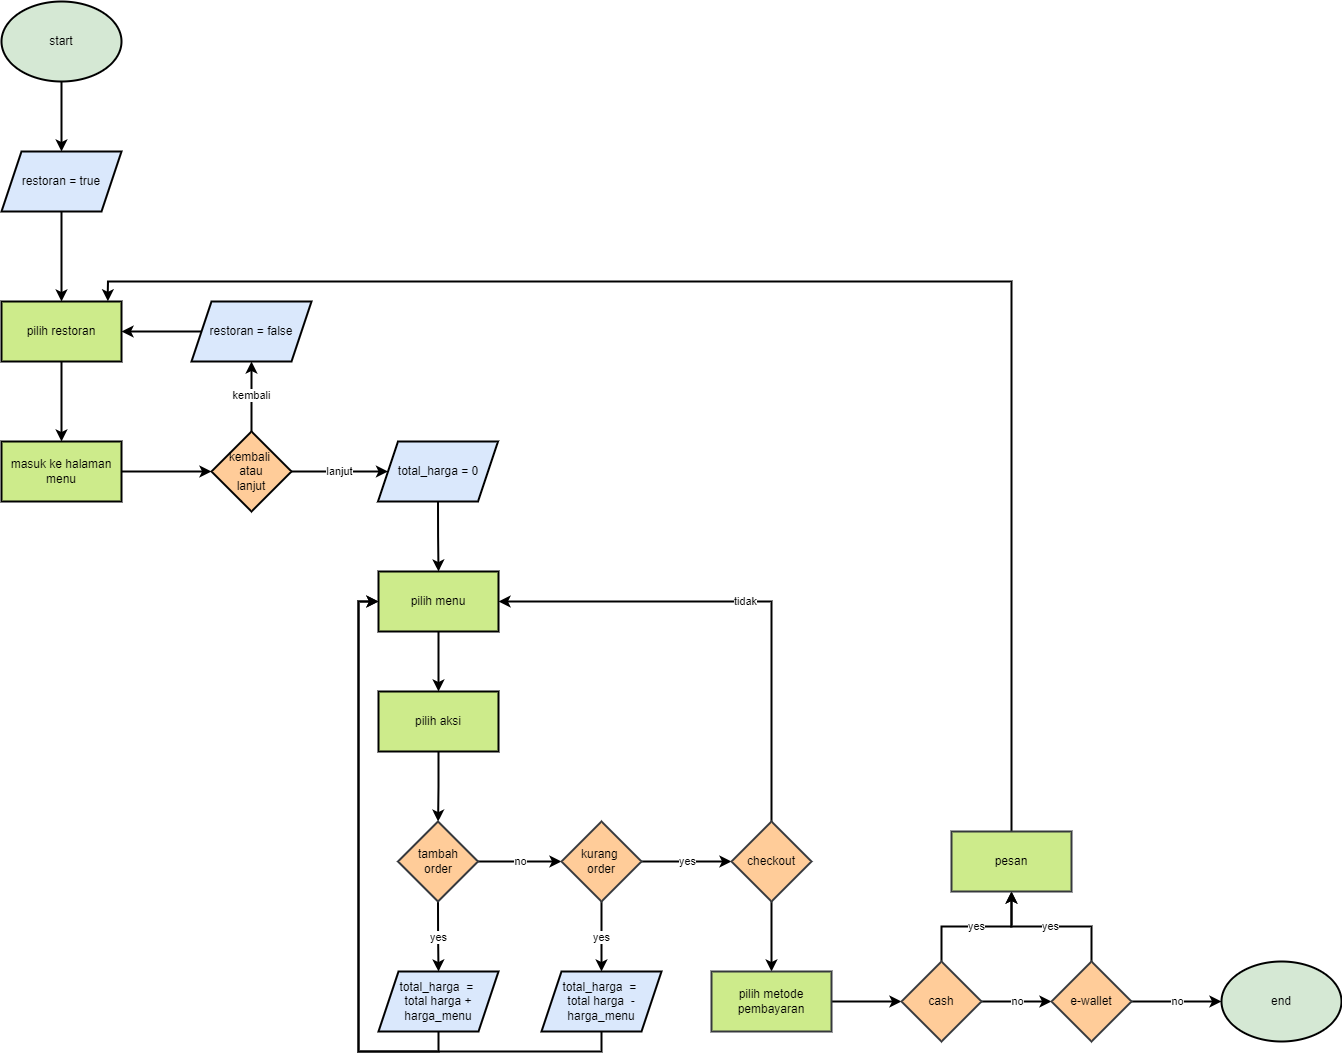

The diagram above was exported from draw.io. Its source (the exported page's mxGraphModel, read from the mxfile embedded in the PNG):
<mxGraphModel dx="2903" dy="1078" grid="1" gridSize="10" guides="1" tooltips="1" connect="1" arrows="1" fold="1" page="1" pageScale="1" pageWidth="827" pageHeight="1169" math="0" shadow="0">
  <root>
    <mxCell id="0" />
    <mxCell id="1" parent="0" />
    <mxCell id="dZz9-4rkPCfBOoaZC2VE-1" style="edgeStyle=orthogonalEdgeStyle;rounded=0;orthogonalLoop=1;jettySize=auto;html=1;exitX=0.5;exitY=1;exitDx=0;exitDy=0;entryX=0.5;entryY=0;entryDx=0;entryDy=0;strokeColor=#000000;strokeWidth=2;" edge="1" parent="1" source="dZz9-4rkPCfBOoaZC2VE-2" target="dZz9-4rkPCfBOoaZC2VE-4">
      <mxGeometry relative="1" as="geometry" />
    </mxCell>
    <mxCell id="dZz9-4rkPCfBOoaZC2VE-2" value="start" style="ellipse;whiteSpace=wrap;html=1;fillColor=#d5e8d4;strokeColor=#000000;strokeWidth=2;" vertex="1" parent="1">
      <mxGeometry x="-790" y="30" width="120" height="80" as="geometry" />
    </mxCell>
    <mxCell id="dZz9-4rkPCfBOoaZC2VE-3" style="edgeStyle=orthogonalEdgeStyle;rounded=0;orthogonalLoop=1;jettySize=auto;html=1;exitX=0.5;exitY=1;exitDx=0;exitDy=0;entryX=0.5;entryY=0;entryDx=0;entryDy=0;strokeColor=#000000;strokeWidth=2;" edge="1" parent="1" source="dZz9-4rkPCfBOoaZC2VE-4" target="dZz9-4rkPCfBOoaZC2VE-6">
      <mxGeometry relative="1" as="geometry" />
    </mxCell>
    <mxCell id="dZz9-4rkPCfBOoaZC2VE-4" value="restoran = true" style="shape=parallelogram;perimeter=parallelogramPerimeter;whiteSpace=wrap;html=1;fixedSize=1;strokeColor=#000000;strokeWidth=2;fillColor=#dae8fc;" vertex="1" parent="1">
      <mxGeometry x="-790" y="180" width="120" height="60" as="geometry" />
    </mxCell>
    <mxCell id="dZz9-4rkPCfBOoaZC2VE-5" style="edgeStyle=orthogonalEdgeStyle;rounded=0;orthogonalLoop=1;jettySize=auto;html=1;exitX=0.5;exitY=1;exitDx=0;exitDy=0;strokeColor=#000000;strokeWidth=2;" edge="1" parent="1" source="dZz9-4rkPCfBOoaZC2VE-6" target="dZz9-4rkPCfBOoaZC2VE-13">
      <mxGeometry relative="1" as="geometry" />
    </mxCell>
    <mxCell id="dZz9-4rkPCfBOoaZC2VE-6" value="pilih restoran" style="rounded=0;whiteSpace=wrap;html=1;strokeColor=#000000;strokeWidth=2;fillColor=#cdeb8b;" vertex="1" parent="1">
      <mxGeometry x="-790" y="330" width="120" height="60" as="geometry" />
    </mxCell>
    <mxCell id="dZz9-4rkPCfBOoaZC2VE-7" value="kembali" style="edgeStyle=orthogonalEdgeStyle;rounded=0;orthogonalLoop=1;jettySize=auto;html=1;exitX=0.5;exitY=0;exitDx=0;exitDy=0;entryX=0.5;entryY=1;entryDx=0;entryDy=0;strokeColor=#000000;strokeWidth=2;" edge="1" parent="1" source="dZz9-4rkPCfBOoaZC2VE-9" target="dZz9-4rkPCfBOoaZC2VE-11">
      <mxGeometry relative="1" as="geometry" />
    </mxCell>
    <mxCell id="dZz9-4rkPCfBOoaZC2VE-8" value="lanjut" style="edgeStyle=orthogonalEdgeStyle;rounded=0;orthogonalLoop=1;jettySize=auto;html=1;exitX=1;exitY=0.5;exitDx=0;exitDy=0;strokeColor=#000000;strokeWidth=2;" edge="1" parent="1" source="dZz9-4rkPCfBOoaZC2VE-9" target="dZz9-4rkPCfBOoaZC2VE-15">
      <mxGeometry relative="1" as="geometry" />
    </mxCell>
    <mxCell id="dZz9-4rkPCfBOoaZC2VE-9" value="kembali&amp;nbsp;&lt;br&gt;atau&lt;br&gt;lanjut" style="rhombus;whiteSpace=wrap;html=1;strokeColor=#000000;strokeWidth=2;fillColor=#ffcc99;" vertex="1" parent="1">
      <mxGeometry x="-580" y="460" width="80" height="80" as="geometry" />
    </mxCell>
    <mxCell id="dZz9-4rkPCfBOoaZC2VE-10" style="edgeStyle=orthogonalEdgeStyle;rounded=0;orthogonalLoop=1;jettySize=auto;html=1;exitX=0;exitY=0.5;exitDx=0;exitDy=0;entryX=1;entryY=0.5;entryDx=0;entryDy=0;strokeColor=#000000;strokeWidth=2;" edge="1" parent="1" source="dZz9-4rkPCfBOoaZC2VE-11" target="dZz9-4rkPCfBOoaZC2VE-6">
      <mxGeometry relative="1" as="geometry" />
    </mxCell>
    <mxCell id="dZz9-4rkPCfBOoaZC2VE-11" value="restoran = false" style="shape=parallelogram;perimeter=parallelogramPerimeter;whiteSpace=wrap;html=1;fixedSize=1;strokeColor=default;strokeWidth=2;fillColor=#dae8fc;" vertex="1" parent="1">
      <mxGeometry x="-600" y="330" width="120" height="60" as="geometry" />
    </mxCell>
    <mxCell id="dZz9-4rkPCfBOoaZC2VE-12" style="edgeStyle=orthogonalEdgeStyle;rounded=0;orthogonalLoop=1;jettySize=auto;html=1;exitX=1;exitY=0.5;exitDx=0;exitDy=0;entryX=0;entryY=0.5;entryDx=0;entryDy=0;strokeColor=#000000;strokeWidth=2;" edge="1" parent="1" source="dZz9-4rkPCfBOoaZC2VE-13" target="dZz9-4rkPCfBOoaZC2VE-9">
      <mxGeometry relative="1" as="geometry" />
    </mxCell>
    <mxCell id="dZz9-4rkPCfBOoaZC2VE-13" value="masuk ke halaman menu" style="rounded=0;whiteSpace=wrap;html=1;strokeColor=#000000;strokeWidth=2;fillColor=#cdeb8b;" vertex="1" parent="1">
      <mxGeometry x="-790" y="470" width="120" height="60" as="geometry" />
    </mxCell>
    <mxCell id="dZz9-4rkPCfBOoaZC2VE-14" style="edgeStyle=orthogonalEdgeStyle;rounded=0;orthogonalLoop=1;jettySize=auto;html=1;exitX=0.5;exitY=1;exitDx=0;exitDy=0;strokeColor=#000000;strokeWidth=2;" edge="1" parent="1" source="dZz9-4rkPCfBOoaZC2VE-15" target="dZz9-4rkPCfBOoaZC2VE-17">
      <mxGeometry relative="1" as="geometry" />
    </mxCell>
    <mxCell id="dZz9-4rkPCfBOoaZC2VE-15" value="total_harga = 0" style="shape=parallelogram;perimeter=parallelogramPerimeter;whiteSpace=wrap;html=1;fixedSize=1;strokeColor=#000000;strokeWidth=2;fillColor=#dae8fc;" vertex="1" parent="1">
      <mxGeometry x="-413.5" y="470" width="120" height="60" as="geometry" />
    </mxCell>
    <mxCell id="dZz9-4rkPCfBOoaZC2VE-16" style="edgeStyle=orthogonalEdgeStyle;rounded=0;orthogonalLoop=1;jettySize=auto;html=1;exitX=0.5;exitY=1;exitDx=0;exitDy=0;entryX=0.5;entryY=0;entryDx=0;entryDy=0;strokeColor=#000000;strokeWidth=2;" edge="1" parent="1" source="dZz9-4rkPCfBOoaZC2VE-17" target="dZz9-4rkPCfBOoaZC2VE-19">
      <mxGeometry relative="1" as="geometry" />
    </mxCell>
    <mxCell id="dZz9-4rkPCfBOoaZC2VE-17" value="pilih menu" style="rounded=0;whiteSpace=wrap;html=1;strokeColor=#000000;strokeWidth=2;fillColor=#cdeb8b;" vertex="1" parent="1">
      <mxGeometry x="-413" y="600" width="120" height="60" as="geometry" />
    </mxCell>
    <mxCell id="dZz9-4rkPCfBOoaZC2VE-18" style="edgeStyle=orthogonalEdgeStyle;rounded=0;orthogonalLoop=1;jettySize=auto;html=1;exitX=0.5;exitY=1;exitDx=0;exitDy=0;strokeColor=#000000;strokeWidth=2;" edge="1" parent="1" source="dZz9-4rkPCfBOoaZC2VE-19" target="dZz9-4rkPCfBOoaZC2VE-22">
      <mxGeometry relative="1" as="geometry" />
    </mxCell>
    <mxCell id="dZz9-4rkPCfBOoaZC2VE-19" value="pilih aksi" style="rounded=0;whiteSpace=wrap;html=1;strokeColor=#000000;strokeWidth=2;fillColor=#cdeb8b;" vertex="1" parent="1">
      <mxGeometry x="-413" y="720" width="120" height="60" as="geometry" />
    </mxCell>
    <mxCell id="dZz9-4rkPCfBOoaZC2VE-20" value="yes" style="edgeStyle=orthogonalEdgeStyle;rounded=0;orthogonalLoop=1;jettySize=auto;html=1;exitX=0.5;exitY=1;exitDx=0;exitDy=0;strokeColor=#000000;strokeWidth=2;" edge="1" parent="1" source="dZz9-4rkPCfBOoaZC2VE-22" target="dZz9-4rkPCfBOoaZC2VE-30">
      <mxGeometry relative="1" as="geometry" />
    </mxCell>
    <mxCell id="dZz9-4rkPCfBOoaZC2VE-21" value="no" style="edgeStyle=orthogonalEdgeStyle;rounded=0;orthogonalLoop=1;jettySize=auto;html=1;exitX=1;exitY=0.5;exitDx=0;exitDy=0;strokeColor=#000000;strokeWidth=2;" edge="1" parent="1" source="dZz9-4rkPCfBOoaZC2VE-22" target="dZz9-4rkPCfBOoaZC2VE-25">
      <mxGeometry relative="1" as="geometry" />
    </mxCell>
    <mxCell id="dZz9-4rkPCfBOoaZC2VE-22" value="tambah&lt;br&gt;order" style="rhombus;whiteSpace=wrap;html=1;strokeColor=#36393d;strokeWidth=2;fillColor=#ffcc99;" vertex="1" parent="1">
      <mxGeometry x="-393.5" y="850" width="80" height="80" as="geometry" />
    </mxCell>
    <mxCell id="dZz9-4rkPCfBOoaZC2VE-23" value="yes" style="edgeStyle=orthogonalEdgeStyle;rounded=0;orthogonalLoop=1;jettySize=auto;html=1;exitX=1;exitY=0.5;exitDx=0;exitDy=0;entryX=0;entryY=0.5;entryDx=0;entryDy=0;strokeColor=#000000;strokeWidth=2;" edge="1" parent="1" source="dZz9-4rkPCfBOoaZC2VE-25" target="dZz9-4rkPCfBOoaZC2VE-28">
      <mxGeometry relative="1" as="geometry" />
    </mxCell>
    <mxCell id="dZz9-4rkPCfBOoaZC2VE-24" value="yes" style="edgeStyle=orthogonalEdgeStyle;rounded=0;orthogonalLoop=1;jettySize=auto;html=1;exitX=0.5;exitY=1;exitDx=0;exitDy=0;entryX=0.5;entryY=0;entryDx=0;entryDy=0;strokeColor=#000000;strokeWidth=2;" edge="1" parent="1" source="dZz9-4rkPCfBOoaZC2VE-25" target="dZz9-4rkPCfBOoaZC2VE-32">
      <mxGeometry relative="1" as="geometry" />
    </mxCell>
    <mxCell id="dZz9-4rkPCfBOoaZC2VE-25" value="kurang&amp;nbsp;&lt;br&gt;order" style="rhombus;whiteSpace=wrap;html=1;strokeColor=#36393d;strokeWidth=2;fillColor=#ffcc99;" vertex="1" parent="1">
      <mxGeometry x="-230" y="850" width="80" height="80" as="geometry" />
    </mxCell>
    <mxCell id="dZz9-4rkPCfBOoaZC2VE-26" value="tidak" style="edgeStyle=orthogonalEdgeStyle;rounded=0;orthogonalLoop=1;jettySize=auto;html=1;exitX=0.5;exitY=0;exitDx=0;exitDy=0;entryX=1;entryY=0.5;entryDx=0;entryDy=0;strokeColor=#000000;strokeWidth=2;" edge="1" parent="1" source="dZz9-4rkPCfBOoaZC2VE-28" target="dZz9-4rkPCfBOoaZC2VE-17">
      <mxGeometry relative="1" as="geometry" />
    </mxCell>
    <mxCell id="dZz9-4rkPCfBOoaZC2VE-27" style="edgeStyle=orthogonalEdgeStyle;rounded=0;orthogonalLoop=1;jettySize=auto;html=1;exitX=0.5;exitY=1;exitDx=0;exitDy=0;strokeColor=#000000;strokeWidth=2;" edge="1" parent="1" source="dZz9-4rkPCfBOoaZC2VE-28" target="dZz9-4rkPCfBOoaZC2VE-35">
      <mxGeometry relative="1" as="geometry" />
    </mxCell>
    <mxCell id="dZz9-4rkPCfBOoaZC2VE-28" value="checkout" style="rhombus;whiteSpace=wrap;html=1;strokeColor=#36393d;strokeWidth=2;fillColor=#ffcc99;" vertex="1" parent="1">
      <mxGeometry x="-60" y="850" width="80" height="80" as="geometry" />
    </mxCell>
    <mxCell id="dZz9-4rkPCfBOoaZC2VE-29" style="edgeStyle=orthogonalEdgeStyle;rounded=0;orthogonalLoop=1;jettySize=auto;html=1;exitX=0.5;exitY=1;exitDx=0;exitDy=0;entryX=0;entryY=0.5;entryDx=0;entryDy=0;strokeColor=#000000;strokeWidth=2;" edge="1" parent="1" source="dZz9-4rkPCfBOoaZC2VE-30" target="dZz9-4rkPCfBOoaZC2VE-17">
      <mxGeometry relative="1" as="geometry">
        <Array as="points">
          <mxPoint x="-353" y="1080" />
          <mxPoint x="-433" y="1080" />
          <mxPoint x="-433" y="630" />
        </Array>
      </mxGeometry>
    </mxCell>
    <mxCell id="dZz9-4rkPCfBOoaZC2VE-30" value="total_harga&amp;nbsp; =&amp;nbsp;&lt;br&gt;total harga +&lt;br&gt;harga_menu" style="shape=parallelogram;perimeter=parallelogramPerimeter;whiteSpace=wrap;html=1;fixedSize=1;strokeColor=#000000;strokeWidth=2;fillColor=#dae8fc;" vertex="1" parent="1">
      <mxGeometry x="-413" y="1000" width="120" height="60" as="geometry" />
    </mxCell>
    <mxCell id="dZz9-4rkPCfBOoaZC2VE-31" style="edgeStyle=orthogonalEdgeStyle;rounded=0;orthogonalLoop=1;jettySize=auto;html=1;exitX=0.5;exitY=1;exitDx=0;exitDy=0;entryX=0;entryY=0.5;entryDx=0;entryDy=0;strokeColor=#000000;strokeWidth=2;" edge="1" parent="1" source="dZz9-4rkPCfBOoaZC2VE-32" target="dZz9-4rkPCfBOoaZC2VE-17">
      <mxGeometry relative="1" as="geometry" />
    </mxCell>
    <mxCell id="dZz9-4rkPCfBOoaZC2VE-32" value="total_harga&amp;nbsp; =&amp;nbsp;&lt;br&gt;total harga&amp;nbsp; -harga_menu" style="shape=parallelogram;perimeter=parallelogramPerimeter;whiteSpace=wrap;html=1;fixedSize=1;strokeColor=#000000;strokeWidth=2;fillColor=#dae8fc;" vertex="1" parent="1">
      <mxGeometry x="-250" y="1000" width="120" height="60" as="geometry" />
    </mxCell>
    <mxCell id="dZz9-4rkPCfBOoaZC2VE-33" value="end" style="ellipse;whiteSpace=wrap;html=1;fillColor=#d5e8d4;strokeColor=#000000;strokeWidth=2;" vertex="1" parent="1">
      <mxGeometry x="430" y="990" width="120" height="80" as="geometry" />
    </mxCell>
    <mxCell id="dZz9-4rkPCfBOoaZC2VE-34" style="edgeStyle=orthogonalEdgeStyle;rounded=0;orthogonalLoop=1;jettySize=auto;html=1;exitX=1;exitY=0.5;exitDx=0;exitDy=0;entryX=0;entryY=0.5;entryDx=0;entryDy=0;strokeColor=#000000;strokeWidth=2;" edge="1" parent="1" source="dZz9-4rkPCfBOoaZC2VE-35" target="dZz9-4rkPCfBOoaZC2VE-38">
      <mxGeometry relative="1" as="geometry" />
    </mxCell>
    <mxCell id="dZz9-4rkPCfBOoaZC2VE-35" value="pilih metode pembayaran" style="rounded=0;whiteSpace=wrap;html=1;strokeColor=#36393d;strokeWidth=2;fillColor=#cdeb8b;" vertex="1" parent="1">
      <mxGeometry x="-80" y="1000" width="120" height="60" as="geometry" />
    </mxCell>
    <mxCell id="dZz9-4rkPCfBOoaZC2VE-36" value="no" style="edgeStyle=orthogonalEdgeStyle;rounded=0;orthogonalLoop=1;jettySize=auto;html=1;exitX=1;exitY=0.5;exitDx=0;exitDy=0;entryX=0;entryY=0.5;entryDx=0;entryDy=0;strokeColor=#000000;strokeWidth=2;" edge="1" parent="1" source="dZz9-4rkPCfBOoaZC2VE-38" target="dZz9-4rkPCfBOoaZC2VE-41">
      <mxGeometry relative="1" as="geometry" />
    </mxCell>
    <mxCell id="dZz9-4rkPCfBOoaZC2VE-37" value="yes" style="edgeStyle=orthogonalEdgeStyle;rounded=0;orthogonalLoop=1;jettySize=auto;html=1;exitX=0.5;exitY=0;exitDx=0;exitDy=0;entryX=0.5;entryY=1;entryDx=0;entryDy=0;strokeColor=#000000;strokeWidth=2;" edge="1" parent="1" source="dZz9-4rkPCfBOoaZC2VE-38" target="dZz9-4rkPCfBOoaZC2VE-43">
      <mxGeometry relative="1" as="geometry" />
    </mxCell>
    <mxCell id="dZz9-4rkPCfBOoaZC2VE-38" value="cash" style="rhombus;whiteSpace=wrap;html=1;strokeColor=#36393d;strokeWidth=2;fillColor=#ffcc99;" vertex="1" parent="1">
      <mxGeometry x="110" y="990" width="80" height="80" as="geometry" />
    </mxCell>
    <mxCell id="dZz9-4rkPCfBOoaZC2VE-39" value="no" style="edgeStyle=orthogonalEdgeStyle;rounded=0;orthogonalLoop=1;jettySize=auto;html=1;exitX=1;exitY=0.5;exitDx=0;exitDy=0;entryX=0;entryY=0.5;entryDx=0;entryDy=0;strokeColor=#000000;strokeWidth=2;" edge="1" parent="1" source="dZz9-4rkPCfBOoaZC2VE-41" target="dZz9-4rkPCfBOoaZC2VE-33">
      <mxGeometry relative="1" as="geometry" />
    </mxCell>
    <mxCell id="dZz9-4rkPCfBOoaZC2VE-40" value="yes" style="edgeStyle=orthogonalEdgeStyle;rounded=0;orthogonalLoop=1;jettySize=auto;html=1;exitX=0.5;exitY=0;exitDx=0;exitDy=0;entryX=0.5;entryY=1;entryDx=0;entryDy=0;strokeColor=#000000;strokeWidth=2;" edge="1" parent="1" source="dZz9-4rkPCfBOoaZC2VE-41" target="dZz9-4rkPCfBOoaZC2VE-43">
      <mxGeometry relative="1" as="geometry" />
    </mxCell>
    <mxCell id="dZz9-4rkPCfBOoaZC2VE-41" value="e-wallet" style="rhombus;whiteSpace=wrap;html=1;strokeColor=#36393d;strokeWidth=2;fillColor=#ffcc99;" vertex="1" parent="1">
      <mxGeometry x="260" y="990" width="80" height="80" as="geometry" />
    </mxCell>
    <mxCell id="dZz9-4rkPCfBOoaZC2VE-42" style="edgeStyle=orthogonalEdgeStyle;rounded=0;orthogonalLoop=1;jettySize=auto;html=1;exitX=0.5;exitY=0;exitDx=0;exitDy=0;entryX=0.886;entryY=-0.004;entryDx=0;entryDy=0;entryPerimeter=0;strokeColor=#000000;strokeWidth=2;" edge="1" parent="1" source="dZz9-4rkPCfBOoaZC2VE-43" target="dZz9-4rkPCfBOoaZC2VE-6">
      <mxGeometry relative="1" as="geometry" />
    </mxCell>
    <mxCell id="dZz9-4rkPCfBOoaZC2VE-43" value="pesan" style="rounded=0;whiteSpace=wrap;html=1;strokeColor=#36393d;strokeWidth=2;fillColor=#cdeb8b;" vertex="1" parent="1">
      <mxGeometry x="160" y="860" width="120" height="60" as="geometry" />
    </mxCell>
  </root>
</mxGraphModel>